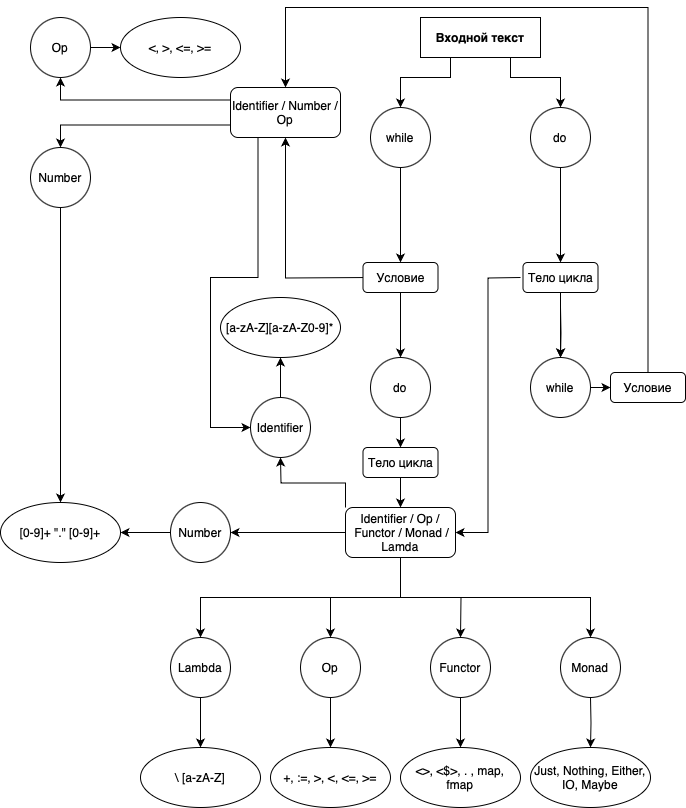

The diagram above was exported from draw.io. Its source (the exported page's mxGraphModel, read from the mxfile embedded in the PNG):
<mxGraphModel dx="2501" dy="827" grid="1" gridSize="10" guides="1" tooltips="1" connect="1" arrows="1" fold="1" page="1" pageScale="1" pageWidth="827" pageHeight="1169" math="0" shadow="0">
  <root>
    <mxCell id="0" />
    <mxCell id="1" parent="0" />
    <mxCell id="3TbZL_DvdurH5G3fdKpp-3" style="edgeStyle=orthogonalEdgeStyle;rounded=0;orthogonalLoop=1;jettySize=auto;html=1;exitX=0.25;exitY=1;exitDx=0;exitDy=0;entryX=0.5;entryY=0;entryDx=0;entryDy=0;" edge="1" parent="1" source="3TbZL_DvdurH5G3fdKpp-1" target="3TbZL_DvdurH5G3fdKpp-4">
      <mxGeometry relative="1" as="geometry">
        <mxPoint x="-260" y="330" as="targetPoint" />
        <mxPoint x="-260" y="280" as="sourcePoint" />
        <Array as="points">
          <mxPoint x="-260" y="320" />
          <mxPoint x="-310" y="320" />
        </Array>
      </mxGeometry>
    </mxCell>
    <mxCell id="3TbZL_DvdurH5G3fdKpp-6" style="edgeStyle=orthogonalEdgeStyle;rounded=0;orthogonalLoop=1;jettySize=auto;html=1;exitX=0.75;exitY=1;exitDx=0;exitDy=0;entryX=0.5;entryY=0;entryDx=0;entryDy=0;" edge="1" parent="1" source="3TbZL_DvdurH5G3fdKpp-1" target="3TbZL_DvdurH5G3fdKpp-5">
      <mxGeometry relative="1" as="geometry">
        <Array as="points">
          <mxPoint x="-200" y="320" />
          <mxPoint x="-150" y="320" />
        </Array>
      </mxGeometry>
    </mxCell>
    <mxCell id="3TbZL_DvdurH5G3fdKpp-1" value="&lt;b&gt;Входной текст&lt;/b&gt;" style="rounded=0;whiteSpace=wrap;html=1;" vertex="1" parent="1">
      <mxGeometry x="-290" y="260" width="120" height="40" as="geometry" />
    </mxCell>
    <mxCell id="3TbZL_DvdurH5G3fdKpp-8" style="edgeStyle=orthogonalEdgeStyle;rounded=0;orthogonalLoop=1;jettySize=auto;html=1;exitX=0.5;exitY=1;exitDx=0;exitDy=0;entryX=0.5;entryY=0;entryDx=0;entryDy=0;" edge="1" parent="1" source="3TbZL_DvdurH5G3fdKpp-4" target="3TbZL_DvdurH5G3fdKpp-70">
      <mxGeometry relative="1" as="geometry">
        <mxPoint x="-310" y="490" as="targetPoint" />
      </mxGeometry>
    </mxCell>
    <mxCell id="3TbZL_DvdurH5G3fdKpp-4" value="while" style="ellipse;whiteSpace=wrap;html=1;" vertex="1" parent="1">
      <mxGeometry x="-340" y="350" width="60" height="60" as="geometry" />
    </mxCell>
    <mxCell id="3TbZL_DvdurH5G3fdKpp-9" style="edgeStyle=orthogonalEdgeStyle;rounded=0;orthogonalLoop=1;jettySize=auto;html=1;exitX=0.5;exitY=1;exitDx=0;exitDy=0;entryX=0.5;entryY=0;entryDx=0;entryDy=0;" edge="1" parent="1" source="3TbZL_DvdurH5G3fdKpp-5" target="3TbZL_DvdurH5G3fdKpp-50">
      <mxGeometry relative="1" as="geometry">
        <mxPoint x="-150" y="490" as="targetPoint" />
      </mxGeometry>
    </mxCell>
    <mxCell id="3TbZL_DvdurH5G3fdKpp-5" value="do" style="ellipse;whiteSpace=wrap;html=1;" vertex="1" parent="1">
      <mxGeometry x="-180" y="350" width="60" height="60" as="geometry" />
    </mxCell>
    <mxCell id="3TbZL_DvdurH5G3fdKpp-16" style="edgeStyle=orthogonalEdgeStyle;rounded=0;orthogonalLoop=1;jettySize=auto;html=1;exitX=0.5;exitY=1;exitDx=0;exitDy=0;" edge="1" parent="1" source="3TbZL_DvdurH5G3fdKpp-70">
      <mxGeometry relative="1" as="geometry">
        <mxPoint x="-310" y="600" as="targetPoint" />
        <mxPoint x="-310" y="550" as="sourcePoint" />
      </mxGeometry>
    </mxCell>
    <mxCell id="3TbZL_DvdurH5G3fdKpp-55" style="edgeStyle=orthogonalEdgeStyle;rounded=0;orthogonalLoop=1;jettySize=auto;html=1;exitX=0;exitY=0.5;exitDx=0;exitDy=0;entryX=0.5;entryY=1;entryDx=0;entryDy=0;" edge="1" parent="1" target="3TbZL_DvdurH5G3fdKpp-56">
      <mxGeometry relative="1" as="geometry">
        <mxPoint x="-430" y="390" as="targetPoint" />
        <mxPoint x="-340" y="520" as="sourcePoint" />
      </mxGeometry>
    </mxCell>
    <mxCell id="3TbZL_DvdurH5G3fdKpp-13" style="edgeStyle=orthogonalEdgeStyle;rounded=0;orthogonalLoop=1;jettySize=auto;html=1;exitX=0.5;exitY=1;exitDx=0;exitDy=0;entryX=0.5;entryY=0;entryDx=0;entryDy=0;" edge="1" parent="1" target="3TbZL_DvdurH5G3fdKpp-12">
      <mxGeometry relative="1" as="geometry">
        <mxPoint x="-150" y="550" as="sourcePoint" />
      </mxGeometry>
    </mxCell>
    <mxCell id="3TbZL_DvdurH5G3fdKpp-53" style="edgeStyle=orthogonalEdgeStyle;rounded=0;orthogonalLoop=1;jettySize=auto;html=1;exitX=1;exitY=0.5;exitDx=0;exitDy=0;entryX=0;entryY=0.5;entryDx=0;entryDy=0;" edge="1" parent="1" source="3TbZL_DvdurH5G3fdKpp-12">
      <mxGeometry relative="1" as="geometry">
        <mxPoint x="-100" y="630" as="targetPoint" />
      </mxGeometry>
    </mxCell>
    <mxCell id="3TbZL_DvdurH5G3fdKpp-12" value="while" style="ellipse;whiteSpace=wrap;html=1;" vertex="1" parent="1">
      <mxGeometry x="-180" y="600" width="60" height="60" as="geometry" />
    </mxCell>
    <mxCell id="3TbZL_DvdurH5G3fdKpp-17" style="edgeStyle=orthogonalEdgeStyle;rounded=0;orthogonalLoop=1;jettySize=auto;html=1;entryX=1;entryY=0.5;entryDx=0;entryDy=0;" edge="1" parent="1" target="3TbZL_DvdurH5G3fdKpp-18">
      <mxGeometry relative="1" as="geometry">
        <mxPoint x="-240" y="770" as="targetPoint" />
        <mxPoint x="-190" y="520" as="sourcePoint" />
      </mxGeometry>
    </mxCell>
    <mxCell id="3TbZL_DvdurH5G3fdKpp-20" style="edgeStyle=orthogonalEdgeStyle;rounded=0;orthogonalLoop=1;jettySize=auto;html=1;exitX=0;exitY=0;exitDx=0;exitDy=0;" edge="1" parent="1" source="3TbZL_DvdurH5G3fdKpp-18">
      <mxGeometry relative="1" as="geometry">
        <mxPoint x="-430" y="700" as="targetPoint" />
      </mxGeometry>
    </mxCell>
    <mxCell id="3TbZL_DvdurH5G3fdKpp-22" style="edgeStyle=orthogonalEdgeStyle;rounded=0;orthogonalLoop=1;jettySize=auto;html=1;exitX=0.5;exitY=1;exitDx=0;exitDy=0;entryX=0.5;entryY=0;entryDx=0;entryDy=0;" edge="1" parent="1" source="3TbZL_DvdurH5G3fdKpp-18" target="3TbZL_DvdurH5G3fdKpp-23">
      <mxGeometry relative="1" as="geometry">
        <mxPoint x="-430" y="880" as="targetPoint" />
      </mxGeometry>
    </mxCell>
    <mxCell id="3TbZL_DvdurH5G3fdKpp-25" style="edgeStyle=orthogonalEdgeStyle;rounded=0;orthogonalLoop=1;jettySize=auto;html=1;exitX=0;exitY=0.5;exitDx=0;exitDy=0;" edge="1" parent="1" source="3TbZL_DvdurH5G3fdKpp-18">
      <mxGeometry relative="1" as="geometry">
        <mxPoint x="-480" y="775" as="targetPoint" />
      </mxGeometry>
    </mxCell>
    <mxCell id="3TbZL_DvdurH5G3fdKpp-27" style="edgeStyle=orthogonalEdgeStyle;rounded=0;orthogonalLoop=1;jettySize=auto;html=1;exitX=0.5;exitY=1;exitDx=0;exitDy=0;" edge="1" parent="1" source="3TbZL_DvdurH5G3fdKpp-18">
      <mxGeometry relative="1" as="geometry">
        <mxPoint x="-250" y="880" as="targetPoint" />
      </mxGeometry>
    </mxCell>
    <mxCell id="3TbZL_DvdurH5G3fdKpp-38" style="edgeStyle=orthogonalEdgeStyle;rounded=0;orthogonalLoop=1;jettySize=auto;html=1;exitX=0.5;exitY=1;exitDx=0;exitDy=0;entryX=0.5;entryY=0;entryDx=0;entryDy=0;" edge="1" parent="1" source="3TbZL_DvdurH5G3fdKpp-18" target="3TbZL_DvdurH5G3fdKpp-39">
      <mxGeometry relative="1" as="geometry">
        <mxPoint x="-10" y="850" as="targetPoint" />
        <Array as="points">
          <mxPoint x="-310" y="840" />
          <mxPoint x="-120" y="840" />
        </Array>
      </mxGeometry>
    </mxCell>
    <mxCell id="3TbZL_DvdurH5G3fdKpp-42" style="edgeStyle=orthogonalEdgeStyle;rounded=0;orthogonalLoop=1;jettySize=auto;html=1;exitX=0.5;exitY=1;exitDx=0;exitDy=0;entryX=0.5;entryY=0;entryDx=0;entryDy=0;" edge="1" parent="1" source="3TbZL_DvdurH5G3fdKpp-18" target="3TbZL_DvdurH5G3fdKpp-44">
      <mxGeometry relative="1" as="geometry">
        <mxPoint x="-470" y="880" as="targetPoint" />
      </mxGeometry>
    </mxCell>
    <mxCell id="3TbZL_DvdurH5G3fdKpp-18" value="Identifier / Op / &amp;nbsp;Functor / Monad / Lamda" style="rounded=1;whiteSpace=wrap;html=1;" vertex="1" parent="1">
      <mxGeometry x="-365" y="750" width="110" height="50" as="geometry" />
    </mxCell>
    <mxCell id="3TbZL_DvdurH5G3fdKpp-31" style="edgeStyle=orthogonalEdgeStyle;rounded=0;orthogonalLoop=1;jettySize=auto;html=1;exitX=0.5;exitY=0;exitDx=0;exitDy=0;entryX=0.5;entryY=1;entryDx=0;entryDy=0;" edge="1" parent="1" source="3TbZL_DvdurH5G3fdKpp-21" target="3TbZL_DvdurH5G3fdKpp-30">
      <mxGeometry relative="1" as="geometry" />
    </mxCell>
    <mxCell id="3TbZL_DvdurH5G3fdKpp-21" value="Identifier" style="ellipse;whiteSpace=wrap;html=1;" vertex="1" parent="1">
      <mxGeometry x="-460" y="640" width="60" height="60" as="geometry" />
    </mxCell>
    <mxCell id="3TbZL_DvdurH5G3fdKpp-35" style="edgeStyle=orthogonalEdgeStyle;rounded=0;orthogonalLoop=1;jettySize=auto;html=1;exitX=0.5;exitY=1;exitDx=0;exitDy=0;entryX=0.5;entryY=0;entryDx=0;entryDy=0;" edge="1" parent="1" source="3TbZL_DvdurH5G3fdKpp-23" target="3TbZL_DvdurH5G3fdKpp-34">
      <mxGeometry relative="1" as="geometry" />
    </mxCell>
    <mxCell id="3TbZL_DvdurH5G3fdKpp-23" value="Op" style="ellipse;whiteSpace=wrap;html=1;" vertex="1" parent="1">
      <mxGeometry x="-410" y="880" width="60" height="60" as="geometry" />
    </mxCell>
    <mxCell id="3TbZL_DvdurH5G3fdKpp-33" style="edgeStyle=orthogonalEdgeStyle;rounded=0;orthogonalLoop=1;jettySize=auto;html=1;exitX=0;exitY=0.5;exitDx=0;exitDy=0;" edge="1" parent="1" source="3TbZL_DvdurH5G3fdKpp-26" target="3TbZL_DvdurH5G3fdKpp-32">
      <mxGeometry relative="1" as="geometry" />
    </mxCell>
    <mxCell id="3TbZL_DvdurH5G3fdKpp-26" value="Number" style="ellipse;whiteSpace=wrap;html=1;" vertex="1" parent="1">
      <mxGeometry x="-540" y="745" width="60" height="60" as="geometry" />
    </mxCell>
    <mxCell id="3TbZL_DvdurH5G3fdKpp-37" style="edgeStyle=orthogonalEdgeStyle;rounded=0;orthogonalLoop=1;jettySize=auto;html=1;exitX=0.5;exitY=1;exitDx=0;exitDy=0;entryX=0.5;entryY=0;entryDx=0;entryDy=0;" edge="1" parent="1" source="3TbZL_DvdurH5G3fdKpp-28" target="3TbZL_DvdurH5G3fdKpp-36">
      <mxGeometry relative="1" as="geometry" />
    </mxCell>
    <mxCell id="3TbZL_DvdurH5G3fdKpp-28" value="Functor" style="ellipse;whiteSpace=wrap;html=1;" vertex="1" parent="1">
      <mxGeometry x="-280" y="880" width="60" height="60" as="geometry" />
    </mxCell>
    <mxCell id="3TbZL_DvdurH5G3fdKpp-30" value="[a-zA-Z][a-zA-Z0-9]*" style="ellipse;whiteSpace=wrap;html=1;" vertex="1" parent="1">
      <mxGeometry x="-490" y="540" width="120" height="60" as="geometry" />
    </mxCell>
    <mxCell id="3TbZL_DvdurH5G3fdKpp-32" value="[0-9]+ &quot;.&quot; [0-9]+" style="ellipse;whiteSpace=wrap;html=1;" vertex="1" parent="1">
      <mxGeometry x="-710" y="745" width="120" height="60" as="geometry" />
    </mxCell>
    <mxCell id="3TbZL_DvdurH5G3fdKpp-34" value="+, :=, &amp;gt;, &amp;lt;, &amp;lt;=, &amp;gt;=" style="ellipse;whiteSpace=wrap;html=1;" vertex="1" parent="1">
      <mxGeometry x="-440" y="990" width="120" height="60" as="geometry" />
    </mxCell>
    <mxCell id="3TbZL_DvdurH5G3fdKpp-36" value="&amp;lt;&amp;gt;, &amp;lt;$&amp;gt;, . , map, fmap" style="ellipse;whiteSpace=wrap;html=1;" vertex="1" parent="1">
      <mxGeometry x="-310" y="990" width="120" height="60" as="geometry" />
    </mxCell>
    <mxCell id="3TbZL_DvdurH5G3fdKpp-39" value="Monad" style="ellipse;whiteSpace=wrap;html=1;" vertex="1" parent="1">
      <mxGeometry x="-150" y="880" width="60" height="60" as="geometry" />
    </mxCell>
    <mxCell id="3TbZL_DvdurH5G3fdKpp-40" style="edgeStyle=orthogonalEdgeStyle;rounded=0;orthogonalLoop=1;jettySize=auto;html=1;exitX=0.5;exitY=1;exitDx=0;exitDy=0;entryX=0.5;entryY=0;entryDx=0;entryDy=0;" edge="1" parent="1" target="3TbZL_DvdurH5G3fdKpp-41">
      <mxGeometry relative="1" as="geometry">
        <mxPoint x="-120" y="940" as="sourcePoint" />
      </mxGeometry>
    </mxCell>
    <mxCell id="3TbZL_DvdurH5G3fdKpp-41" value="Just, Nothing, Either, IO, Maybe" style="ellipse;whiteSpace=wrap;html=1;" vertex="1" parent="1">
      <mxGeometry x="-180" y="990" width="120" height="60" as="geometry" />
    </mxCell>
    <mxCell id="3TbZL_DvdurH5G3fdKpp-43" style="edgeStyle=orthogonalEdgeStyle;rounded=0;orthogonalLoop=1;jettySize=auto;html=1;exitX=0.5;exitY=1;exitDx=0;exitDy=0;entryX=0.5;entryY=0;entryDx=0;entryDy=0;" edge="1" parent="1" source="3TbZL_DvdurH5G3fdKpp-44" target="3TbZL_DvdurH5G3fdKpp-45">
      <mxGeometry relative="1" as="geometry" />
    </mxCell>
    <mxCell id="3TbZL_DvdurH5G3fdKpp-44" value="Lambda" style="ellipse;whiteSpace=wrap;html=1;" vertex="1" parent="1">
      <mxGeometry x="-540" y="880" width="60" height="60" as="geometry" />
    </mxCell>
    <mxCell id="3TbZL_DvdurH5G3fdKpp-45" value="\ [a-zA-Z]" style="ellipse;whiteSpace=wrap;html=1;" vertex="1" parent="1">
      <mxGeometry x="-570" y="990" width="120" height="60" as="geometry" />
    </mxCell>
    <mxCell id="3TbZL_DvdurH5G3fdKpp-48" style="edgeStyle=orthogonalEdgeStyle;rounded=0;orthogonalLoop=1;jettySize=auto;html=1;exitX=0.5;exitY=1;exitDx=0;exitDy=0;entryX=0.5;entryY=0;entryDx=0;entryDy=0;" edge="1" parent="1" source="3TbZL_DvdurH5G3fdKpp-46" target="3TbZL_DvdurH5G3fdKpp-47">
      <mxGeometry relative="1" as="geometry" />
    </mxCell>
    <mxCell id="3TbZL_DvdurH5G3fdKpp-46" value="do" style="ellipse;whiteSpace=wrap;html=1;" vertex="1" parent="1">
      <mxGeometry x="-340" y="600" width="60" height="60" as="geometry" />
    </mxCell>
    <mxCell id="3TbZL_DvdurH5G3fdKpp-49" style="edgeStyle=orthogonalEdgeStyle;rounded=0;orthogonalLoop=1;jettySize=auto;html=1;exitX=0.5;exitY=1;exitDx=0;exitDy=0;entryX=0.5;entryY=0;entryDx=0;entryDy=0;" edge="1" parent="1" source="3TbZL_DvdurH5G3fdKpp-47" target="3TbZL_DvdurH5G3fdKpp-18">
      <mxGeometry relative="1" as="geometry" />
    </mxCell>
    <mxCell id="3TbZL_DvdurH5G3fdKpp-47" value="Тело цикла" style="rounded=1;whiteSpace=wrap;html=1;" vertex="1" parent="1">
      <mxGeometry x="-347.5" y="690" width="75" height="30" as="geometry" />
    </mxCell>
    <mxCell id="3TbZL_DvdurH5G3fdKpp-51" value="" style="edgeStyle=orthogonalEdgeStyle;rounded=0;orthogonalLoop=1;jettySize=auto;html=1;" edge="1" parent="1" source="3TbZL_DvdurH5G3fdKpp-50" target="3TbZL_DvdurH5G3fdKpp-12">
      <mxGeometry relative="1" as="geometry" />
    </mxCell>
    <mxCell id="3TbZL_DvdurH5G3fdKpp-50" value="Тело цикла" style="rounded=1;whiteSpace=wrap;html=1;" vertex="1" parent="1">
      <mxGeometry x="-187.5" y="505" width="75" height="30" as="geometry" />
    </mxCell>
    <mxCell id="3TbZL_DvdurH5G3fdKpp-54" style="edgeStyle=orthogonalEdgeStyle;rounded=0;orthogonalLoop=1;jettySize=auto;html=1;entryX=0.5;entryY=0;entryDx=0;entryDy=0;exitX=0.5;exitY=0;exitDx=0;exitDy=0;" edge="1" parent="1" source="3TbZL_DvdurH5G3fdKpp-71" target="3TbZL_DvdurH5G3fdKpp-56">
      <mxGeometry relative="1" as="geometry">
        <mxPoint x="-430" y="310" as="targetPoint" />
        <mxPoint x="-70" y="600" as="sourcePoint" />
        <Array as="points">
          <mxPoint x="-62" y="250" />
          <mxPoint x="-425" y="250" />
        </Array>
      </mxGeometry>
    </mxCell>
    <mxCell id="3TbZL_DvdurH5G3fdKpp-65" style="edgeStyle=orthogonalEdgeStyle;rounded=0;orthogonalLoop=1;jettySize=auto;html=1;exitX=0;exitY=0.25;exitDx=0;exitDy=0;entryX=0.5;entryY=1;entryDx=0;entryDy=0;" edge="1" parent="1" source="3TbZL_DvdurH5G3fdKpp-56" target="3TbZL_DvdurH5G3fdKpp-60">
      <mxGeometry relative="1" as="geometry" />
    </mxCell>
    <mxCell id="3TbZL_DvdurH5G3fdKpp-66" style="edgeStyle=orthogonalEdgeStyle;rounded=0;orthogonalLoop=1;jettySize=auto;html=1;exitX=0;exitY=0.75;exitDx=0;exitDy=0;entryX=0.5;entryY=0;entryDx=0;entryDy=0;" edge="1" parent="1" source="3TbZL_DvdurH5G3fdKpp-56" target="3TbZL_DvdurH5G3fdKpp-63">
      <mxGeometry relative="1" as="geometry" />
    </mxCell>
    <mxCell id="3TbZL_DvdurH5G3fdKpp-69" style="edgeStyle=orthogonalEdgeStyle;rounded=0;orthogonalLoop=1;jettySize=auto;html=1;exitX=0.25;exitY=1;exitDx=0;exitDy=0;entryX=0;entryY=0.5;entryDx=0;entryDy=0;" edge="1" parent="1" source="3TbZL_DvdurH5G3fdKpp-56" target="3TbZL_DvdurH5G3fdKpp-21">
      <mxGeometry relative="1" as="geometry">
        <Array as="points">
          <mxPoint x="-452" y="520" />
          <mxPoint x="-500" y="520" />
          <mxPoint x="-500" y="670" />
        </Array>
      </mxGeometry>
    </mxCell>
    <mxCell id="3TbZL_DvdurH5G3fdKpp-56" value="Identifier / Number / Op" style="rounded=1;whiteSpace=wrap;html=1;" vertex="1" parent="1">
      <mxGeometry x="-480" y="330" width="110" height="50" as="geometry" />
    </mxCell>
    <mxCell id="3TbZL_DvdurH5G3fdKpp-57" value="&amp;lt;, &amp;gt;, &amp;lt;=, &amp;gt;=" style="ellipse;whiteSpace=wrap;html=1;" vertex="1" parent="1">
      <mxGeometry x="-590" y="260" width="120" height="60" as="geometry" />
    </mxCell>
    <mxCell id="3TbZL_DvdurH5G3fdKpp-67" style="edgeStyle=orthogonalEdgeStyle;rounded=0;orthogonalLoop=1;jettySize=auto;html=1;exitX=1;exitY=0.5;exitDx=0;exitDy=0;entryX=0;entryY=0.5;entryDx=0;entryDy=0;" edge="1" parent="1" source="3TbZL_DvdurH5G3fdKpp-60" target="3TbZL_DvdurH5G3fdKpp-57">
      <mxGeometry relative="1" as="geometry" />
    </mxCell>
    <mxCell id="3TbZL_DvdurH5G3fdKpp-60" value="Op" style="ellipse;whiteSpace=wrap;html=1;" vertex="1" parent="1">
      <mxGeometry x="-680" y="260" width="60" height="60" as="geometry" />
    </mxCell>
    <mxCell id="3TbZL_DvdurH5G3fdKpp-68" style="edgeStyle=orthogonalEdgeStyle;rounded=0;orthogonalLoop=1;jettySize=auto;html=1;exitX=0.5;exitY=1;exitDx=0;exitDy=0;" edge="1" parent="1" source="3TbZL_DvdurH5G3fdKpp-63" target="3TbZL_DvdurH5G3fdKpp-32">
      <mxGeometry relative="1" as="geometry" />
    </mxCell>
    <mxCell id="3TbZL_DvdurH5G3fdKpp-63" value="Number" style="ellipse;whiteSpace=wrap;html=1;" vertex="1" parent="1">
      <mxGeometry x="-680" y="390" width="60" height="60" as="geometry" />
    </mxCell>
    <mxCell id="3TbZL_DvdurH5G3fdKpp-70" value="Условие" style="rounded=1;whiteSpace=wrap;html=1;" vertex="1" parent="1">
      <mxGeometry x="-347.5" y="505" width="75" height="30" as="geometry" />
    </mxCell>
    <mxCell id="3TbZL_DvdurH5G3fdKpp-71" value="Условие" style="rounded=1;whiteSpace=wrap;html=1;" vertex="1" parent="1">
      <mxGeometry x="-100" y="615" width="75" height="30" as="geometry" />
    </mxCell>
  </root>
</mxGraphModel>